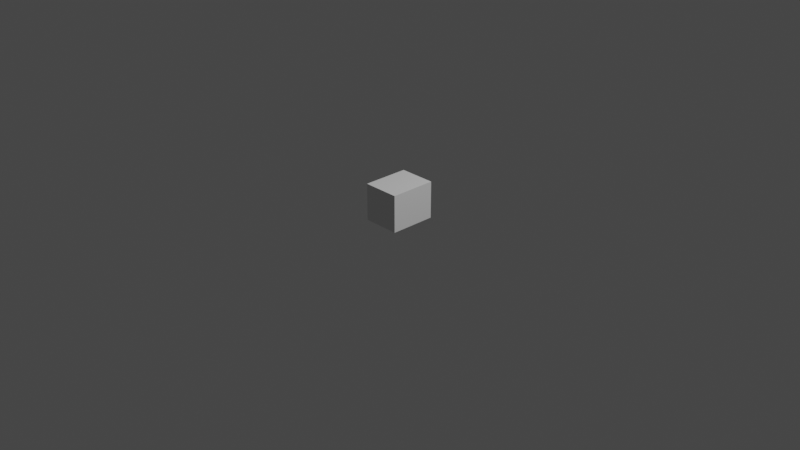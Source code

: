 # Source: packetProp.blend  (saved by Blender 2.80.55; exported with 4.5.12 LTS)
import bpy
from mathutils import Matrix  # noqa: F401  (used for matrix-valued properties, if any)

bpy.ops.wm.read_factory_settings(use_empty=True)
scene = bpy.context.scene
scene.name = 'Scene'

# ---- collections
col_collection = bpy.data.collections.new('Collection'); scene.collection.children.link(col_collection)

# ---- world
world_world = bpy.data.worlds.new('World'); scene.world = world_world
world_world.use_nodes = True; world_world.node_tree.nodes.clear()
_N = world_world.node_tree.nodes; _L = world_world.node_tree.links
n0 = _N.new('ShaderNodeOutputWorld'); n0.name = 'World Output'; n0.location = (300, 300)
n1 = _N.new('ShaderNodeBackground'); n1.name = 'Background'; n1.location = (10, 300)
n1.inputs[0].default_value = (0.05088, 0.05088, 0.05088, 1.0)
_L.new(n1.outputs[0], n0.inputs[0])
n0.is_active_output = True
world_world.color = (0.05088, 0.05088, 0.05088)
world_world.use_sun_shadow = False
world_world.sun_shadow_jitter_overblur = 0.0

# ---- cameras
cam_camera = bpy.data.cameras.new('Camera')
cam_camera.clip_end = 100.0
cam_camera.ortho_scale = 7.314
cam_camera.dof.focus_distance = 0.0
cam_camera.dof.aperture_fstop = 128.0

# ---- lights
light_light = bpy.data.lights.new('Light', 'POINT')
light_light.transmission_factor = 0.0
light_light.cutoff_distance = 30.0
light_light.energy = 1000.0
light_light.shadow_buffer_clip_start = 1.001
light_light.shadow_soft_size = 0.1
light_light.shadow_maximum_resolution = 0.006
light_light.use_absolute_resolution = True

# ---- meshes
me_cube_001 = bpy.data.meshes.new('Cube.001')
me_cube_001.from_pydata([(-0.2, -0.25, -0.25), (-0.2, -0.25, 0.15), (-0.2, 0.25, -0.25), (-0.2, 0.25, 0.15), (0.2, -0.25, -0.25), (0.2, -0.25, 0.15), (0.2, 0.25, -0.25), (0.2, 0.25, 0.15)], [], [(3, 1, 5, 7), (5, 1, 0, 4), (2, 6, 4, 0), (3, 7, 6, 2), (1, 3, 2, 0), (7, 5, 4, 6)])
_uv = me_cube_001.uv_layers.new(name='UVMap')
_uv.uv.foreach_set('vector', [0.875, 0.5, 0.875, 0.75, 0.625, 0.75, 0.625, 0.5, 0.625, 0.75, 0.625, 1.0, 0.375, 1.0, 0.375, 0.75, 0.125, 0.5, 0.375, 0.5, 0.375, 0.75, 0.125, 0.75, 0.625, 0.25, 0.625, 0.5, 0.375, 0.5, 0.375, 0.25, 0.625, 0.0, 0.625, 0.25, 0.375, 0.25, 0.375, 0.0, 0.625, 0.5, 0.625, 0.75, 0.375, 0.75, 0.375, 0.5])
me_cube_001.use_remesh_preserve_volume = False
me_cube_001.use_remesh_preserve_attributes = False
me_cube_001.use_mirror_vertex_groups = False
me_cube_001.update()

# ---- objects
ob_light = bpy.data.objects.new('Light', light_light)
ob_camera = bpy.data.objects.new('Camera', cam_camera)
ob_packet = bpy.data.objects.new('packet', me_cube_001)

# ---- transforms, parenting, visibility, modifiers, constraints
ob_light.location = (4.076, 1.005, 5.904)
ob_light.rotation_euler = (0.6503, 0.05522, 1.866)
ob_light.lock_rotations_4d = False
ob_light.empty_display_type = 'ARROWS'
ob_light.color = (0.0, 0.0, 0.0, 0.0)
ob_light.lineart.crease_threshold = 0.0
ob_camera.location = (7.359, -6.926, 4.958)
ob_camera.rotation_euler = (1.109, 0.0, 0.8149)
ob_camera.lock_rotations_4d = False
ob_camera.empty_display_type = 'ARROWS'
ob_camera.color = (0.0, 0.0, 0.0, 0.0)
ob_camera.display_type = 'WIRE'
ob_camera.lineart.crease_threshold = 0.0
ob_packet.location = (0.0, 0.0, 0.25)
ob_packet.lineart.crease_threshold = 0.0

# ---- collection membership
col_collection.objects.link(ob_light)
col_collection.objects.link(ob_camera)
col_collection.objects.link(ob_packet)

# ---- scene / render settings (as saved in the file)
scene.camera = ob_camera
scene.frame_start = 1; scene.frame_end = 250; scene.frame_set(1)
scene.render.engine = 'BLENDER_EEVEE_NEXT'
scene.cycles.use_denoising = False
scene.cycles.samples = 128
scene.cycles.sampling_pattern = 'TABULATED_SOBOL'
scene.cycles.use_adaptive_sampling = False
scene.cycles.use_light_tree = False
scene.view_settings.view_transform = 'Filmic'
bpy.context.view_layer.update()
